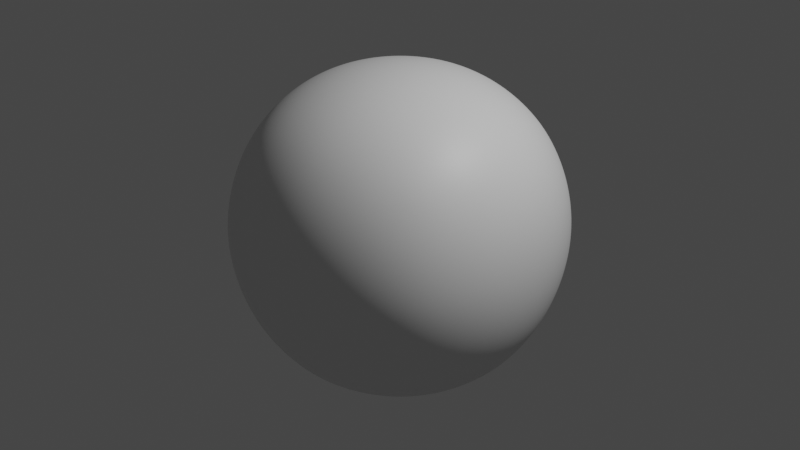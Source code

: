 # Source: startup.blend  (saved by Blender 2.81.16; exported with 4.5.12 LTS)
import bpy
from mathutils import Matrix  # noqa: F401  (used for matrix-valued properties, if any)

bpy.ops.wm.read_factory_settings(use_empty=True)
scene = bpy.context.scene
scene.name = 'Scene'

# ---- collections
col_collection = bpy.data.collections.new('Collection'); scene.collection.children.link(col_collection)

# ---- materials (node trees are filled in below, after node groups)
mat_material = bpy.data.materials.new('Material')
mat_material.displacement_method = 'DISPLACEMENT'
mat_material.alpha_threshold = 0.0
mat_material.use_transparent_shadow = False
mat_material.roughness = 0.5
mat_material.line_color = (0.0, 0.0, 0.0, 1.0)

# ---- material node trees
mat_material.use_nodes = True; mat_material.node_tree.nodes.clear()
_N = mat_material.node_tree.nodes; _L = mat_material.node_tree.links
n0 = _N.new('ShaderNodeOutputMaterial'); n0.name = 'Material Output'; n0.location = (300, 300)
n1 = _N.new('ShaderNodeBsdfPrincipled'); n1.name = 'Principled BSDF'; n1.location = (10, 300)
n1.distribution = 'GGX'
n1.subsurface_method = 'BURLEY'
n1.inputs[3].default_value = 1.45
n1.inputs[27].default_value = (0.0, 0.0, 0.0, 1.0)
n1.inputs[28].default_value = 1.0
_L.new(n1.outputs[0], n0.inputs[0])
n0.is_active_output = True

# ---- world
world_world = bpy.data.worlds.new('World'); scene.world = world_world
world_world.use_nodes = True; world_world.node_tree.nodes.clear()
_N = world_world.node_tree.nodes; _L = world_world.node_tree.links
n0 = _N.new('ShaderNodeOutputWorld'); n0.name = 'World Output'; n0.location = (300, 300)
n1 = _N.new('ShaderNodeBackground'); n1.name = 'Background'; n1.location = (10, 300)
n1.inputs[0].default_value = (0.05088, 0.05088, 0.05088, 1.0)
_L.new(n1.outputs[0], n0.inputs[0])
n0.is_active_output = True
world_world.color = (0.05088, 0.05088, 0.05088)
world_world.use_sun_shadow = False
world_world.sun_shadow_jitter_overblur = 0.0

# ---- cameras
cam_camera = bpy.data.cameras.new('Camera')
cam_camera.clip_end = 100.0
cam_camera.ortho_scale = 7.314
cam_camera.dof.focus_distance = 0.0
cam_camera.dof.aperture_fstop = 128.0

# ---- lights
light_lamp = bpy.data.lights.new('Lamp', 'POINT')
light_lamp.transmission_factor = 0.0
light_lamp.cutoff_distance = 30.0
light_lamp.energy = 1000.0
light_lamp.shadow_buffer_clip_start = 1.001
light_lamp.shadow_soft_size = 0.1
light_lamp.shadow_maximum_resolution = 0.006
light_lamp.use_absolute_resolution = True

# ---- meshes
me_quad_sphere = bpy.data.meshes.new('Quad Sphere')
me_quad_sphere.from_pydata([(1.5, 1.5, 1.5), (1.5, 1.5, -1.5), (1.5, -1.5, 1.5), (1.5, -1.5, -1.5), (-1.5, 1.5, 1.5), (-1.5, 1.5, -1.5), (-1.5, -1.5, 1.5), (-1.5, -1.5, -1.5)], [], [(7, 6, 4, 5), (5, 1, 3, 7), (0, 4, 6, 2), (1, 0, 2, 3), (3, 2, 6, 7), (5, 4, 0, 1)])
me_quad_sphere.polygons.foreach_set('use_smooth', [True] * 6)
me_quad_sphere.materials.append(mat_material)
me_quad_sphere.use_remesh_preserve_volume = False
me_quad_sphere.use_remesh_preserve_attributes = False
me_quad_sphere.use_mirror_vertex_groups = False
me_quad_sphere.update()

# ---- objects
ob_camera = bpy.data.objects.new('Camera', cam_camera)
ob_quad_sphere = bpy.data.objects.new('Quad Sphere', me_quad_sphere)
ob_lamp = bpy.data.objects.new('Lamp', light_lamp)

# ---- transforms, parenting, visibility, modifiers, constraints
ob_camera.location = (7.359, -6.926, 4.946)
ob_camera.rotation_euler = (1.109, 0.0, 0.8149)
ob_camera.lock_rotations_4d = False
ob_camera.empty_display_type = 'ARROWS'
ob_camera.color = (0.0, 0.0, 0.0, 0.0)
ob_camera.display_type = 'WIRE'
ob_camera.lineart.crease_threshold = 0.0
ob_quad_sphere.location = (0.0, 0.0, 0.0)
ob_quad_sphere.lock_rotations_4d = False
ob_quad_sphere.empty_display_type = 'ARROWS'
ob_quad_sphere.lineart.crease_threshold = 0.0
_m = ob_quad_sphere.modifiers.new('Subdivision', 'SUBSURF')
_m.uv_smooth = 'PRESERVE_CORNERS'
_m.levels = 6
_m.render_levels = 6
_m.show_only_control_edges = False
ob_lamp.location = (4.076, 1.005, 5.904)
ob_lamp.rotation_euler = (0.6503, 0.05522, 1.866)
ob_lamp.lock_rotations_4d = False
ob_lamp.empty_display_type = 'ARROWS'
ob_lamp.color = (0.0, 0.0, 0.0, 0.0)
ob_lamp.lineart.crease_threshold = 0.0

# ---- collection membership
col_collection.objects.link(ob_camera)
col_collection.objects.link(ob_quad_sphere)
col_collection.objects.link(ob_lamp)

# ---- scene / render settings (as saved in the file)
scene.frame_start = 1; scene.frame_end = 250; scene.frame_set(1)
scene.render.engine = 'BLENDER_EEVEE_NEXT'
scene.render.motion_blur_shutter = 1.0
scene.cycles.use_denoising = False
scene.cycles.samples = 128
scene.cycles.sampling_pattern = 'TABULATED_SOBOL'
scene.cycles.use_adaptive_sampling = False
scene.cycles.use_light_tree = False
scene.view_settings.view_transform = 'Filmic'
bpy.context.view_layer.update()

# ---- added for rendering (the .blend has no active camera): camera
cam_auto = bpy.data.cameras.new('AutoCamera')
cam_auto.lens = 50.0
cam_auto.sensor_width = 36.0
cam_auto.clip_end = 1000.0
ob_auto_camera = bpy.data.objects.new('AutoCamera', cam_auto)
scene.collection.objects.link(ob_auto_camera)
ob_auto_camera.location = (4.80761, -5.76913, 3.84609)
ob_auto_camera.rotation_euler = (1.09748, -7.21219e-08, 0.694738)
scene.camera = ob_auto_camera
bpy.context.view_layer.update()
